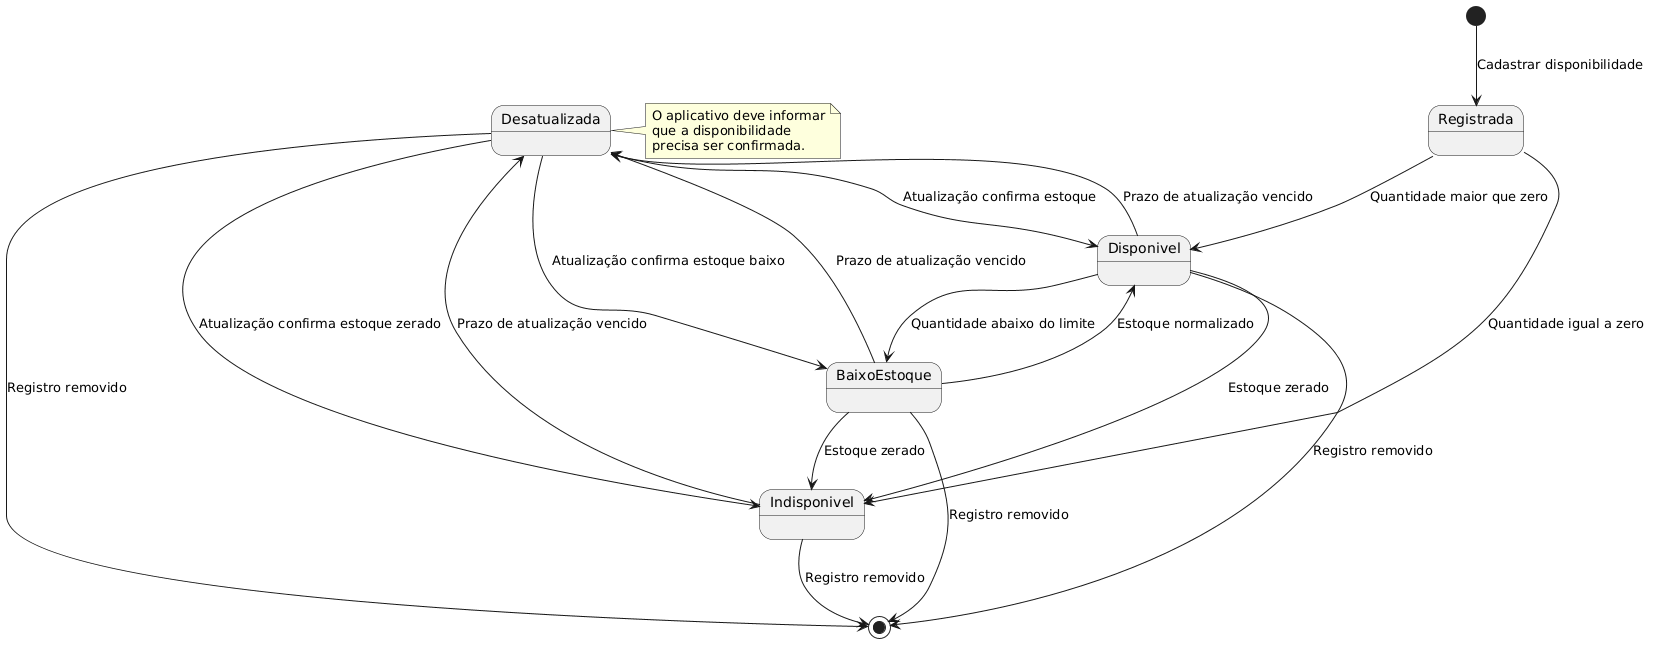

The diagram above was rendered by PlantUML. Its source (embedded in the PNG):
@startuml
[*] --> Registrada : Cadastrar disponibilidade

state Registrada
state Disponivel
state BaixoEstoque
state Indisponivel
state Desatualizada

Registrada --> Disponivel : Quantidade maior que zero
Registrada --> Indisponivel : Quantidade igual a zero

Disponivel --> BaixoEstoque : Quantidade abaixo do limite
Disponivel --> Indisponivel : Estoque zerado
BaixoEstoque --> Disponivel : Estoque normalizado
BaixoEstoque --> Indisponivel : Estoque zerado

Disponivel --> Desatualizada : Prazo de atualização vencido
BaixoEstoque --> Desatualizada : Prazo de atualização vencido
Indisponivel --> Desatualizada : Prazo de atualização vencido

Desatualizada --> Disponivel : Atualização confirma estoque
Desatualizada --> BaixoEstoque : Atualização confirma estoque baixo
Desatualizada --> Indisponivel : Atualização confirma estoque zerado

Disponivel --> [*] : Registro removido
BaixoEstoque --> [*] : Registro removido
Indisponivel --> [*] : Registro removido
Desatualizada --> [*] : Registro removido

note right of Desatualizada
  O aplicativo deve informar
  que a disponibilidade
  precisa ser confirmada.
end note
@enduml